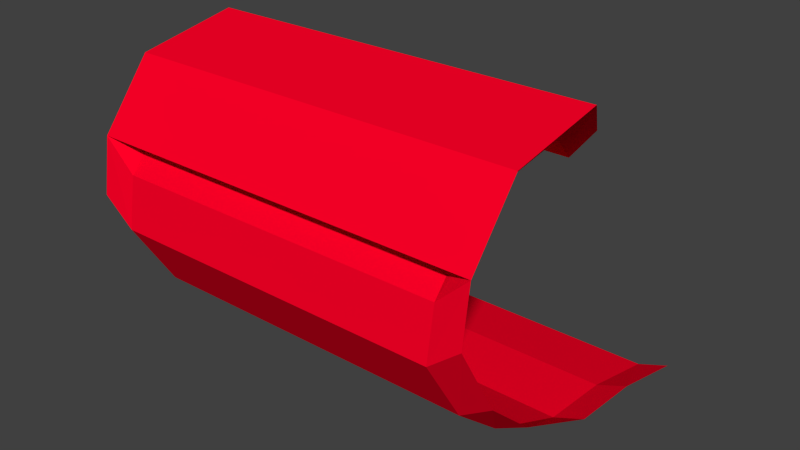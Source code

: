 # Source: wave.blend  (saved by Blender 2.70.0; exported with 4.5.12 LTS)
import bpy
from mathutils import Matrix  # noqa: F401  (used for matrix-valued properties, if any)

bpy.ops.wm.read_factory_settings(use_empty=True)
scene = bpy.context.scene
scene.name = 'Scene'

# ---- collections
col_collection_1 = bpy.data.collections.new('Collection 1'); scene.collection.children.link(col_collection_1)

# ---- materials (node trees are filled in below, after node groups)
mat_material = bpy.data.materials.new('Material')
mat_material.alpha_threshold = 0.0
mat_material.use_transparent_shadow = False
mat_material.diffuse_color = (1.0, 0.0, 0.02091, 1.0)
mat_material.roughness = 0.5
mat_material.line_color = (0.0, 0.0, 0.0, 1.0)
mat_material_001 = bpy.data.materials.new('Material.001')
mat_material_001.alpha_threshold = 0.0
mat_material_001.use_transparent_shadow = False
mat_material_001.diffuse_color = (0.0, 0.0, 0.0, 1.0)
mat_material_001.roughness = 0.5
mat_material_001.line_color = (0.0, 0.0, 0.0, 1.0)

# ---- material node trees

# ---- world
world_world = bpy.data.worlds.new('World'); scene.world = world_world
world_world.color = (0.05088, 0.05088, 0.05088)
world_world.use_sun_shadow = False
world_world.sun_shadow_jitter_overblur = 0.0
world_world.cycles.sampling_method = 'MANUAL'
world_world.cycles.sample_map_resolution = 256

# ---- meshes
me_plane_001 = bpy.data.meshes.new('Plane.001')
me_plane_001.from_pydata([(-2.0, -0.9, 0.2), (2.0, -0.9, 0.2), (-2.0, 1.0, -0.1108), (2.0, 1.0, -0.1108), (-2.0, 0.0, 0.1304), (2.0, 0.0, 0.1304), (-2.0, -2.0, 0.7), (2.0, -2.0, 0.7), (-2.0, -2.6, 1.2), (2.0, -2.6, 1.2), (-2.0, -3.1, 2.0), (2.0, -3.1, 2.0), (-2.0, -3.0, 2.6), (2.0, -3.0, 2.6), (-2.0, -2.4, 3.3), (2.0, -2.4, 3.3), (-2.0, -1.2, 3.5), (2.0, -1.2, 3.5), (-1.6, -0.3, 2.9), (1.6, -0.3, 2.9), (-2.369, -0.9, 0.3527), (2.369, -0.9, 0.3527), (-2.369, 1.0, 0.02563), (2.369, 1.0, 0.02563), (-2.369, 0.0, 0.2775), (2.369, 0.0, 0.2775), (-2.369, -2.0, 0.8935), (2.369, -2.0, 0.8935), (-2.369, -2.6, 1.434), (2.369, -2.6, 1.434), (-2.369, -3.1, 2.299), (2.369, -3.1, 2.299), (-2.369, -3.0, 2.948), (2.369, -3.0, 2.948), (-2.369, -2.4, 3.705), (2.369, -2.4, 3.705), (-2.369, -1.2, 3.922), (2.369, -1.2, 3.922), (-1.895, -0.3, 3.273), (1.895, -0.3, 3.273), (0.0, -0.9, 0.2), (0.0, 1.0, -0.1108), (0.0, 0.0, 0.1304), (0.0, -2.0, 0.7), (0.0, -2.6, 1.2), (0.0, -3.1, 2.0), (0.0, -3.0, 2.6), (0.0, -2.4, 3.3), (0.0, -1.2, 3.5), (0.0, -0.3, 2.9), (0.0, -0.3, 3.273), (0.0, -1.2, 3.922), (0.0, -2.4, 3.705), (0.0, -3.0, 2.948), (1.0, -0.9, 0.2), (1.0, -2.0, 0.7), (1.0, -2.6, 1.2), (1.0, -3.1, 2.0), (1.0, -3.0, 2.6), (1.0, -2.4, 3.3), (1.0, -1.2, 3.5), (0.8, -0.3, 2.9), (0.9476, -0.3, 3.273), (1.0, 1.0, -0.1108), (1.0, 0.0, 0.1304), (1.184, -1.2, 3.922), (1.184, -2.4, 3.705), (1.184, -3.0, 2.948), (-1.0, 1.0, -0.1108), (-1.0, 0.0, 0.1304), (-1.184, -1.2, 3.922), (-1.184, -2.4, 3.705), (-1.184, -3.0, 2.948), (-1.0, -0.9, 0.2), (-1.0, -2.0, 0.7), (-1.0, -2.6, 1.2), (-1.0, -3.1, 2.0), (-1.0, -3.0, 2.6), (-1.0, -2.4, 3.3), (-1.0, -1.2, 3.5), (-0.8, -0.3, 2.9), (-0.9476, -0.3, 3.273)], [], [(5, 3, 63), (1, 5, 64), (0, 6, 74), (6, 8, 75), (8, 10, 76), (10, 12, 77), (12, 14, 78), (14, 16, 79), (16, 18, 80), (6, 26, 28), (15, 17, 37), (12, 32, 34), (1, 7, 27), (11, 13, 33), (19, 39, 37), (2, 22, 24), (8, 28, 30), (3, 5, 25), (14, 34, 36), (4, 24, 20), (7, 9, 29), (0, 20, 26), (13, 15, 35), (10, 30, 32), (18, 16, 36), (5, 1, 21), (80, 18, 38), (9, 11, 31), (62, 65, 37), (36, 34, 71), (34, 32, 72), (42, 41, 68), (40, 42, 69), (40, 43, 55), (43, 44, 56), (44, 45, 57), (45, 46, 58), (46, 47, 59), (47, 48, 60), (60, 48, 49), (49, 50, 62), (70, 51, 50), (51, 52, 66), (52, 53, 67), (64, 63, 41), (54, 64, 42), (50, 51, 65), (54, 55, 7), (55, 56, 9), (56, 57, 11), (57, 58, 13), (58, 59, 15), (59, 60, 17), (17, 60, 61), (61, 62, 39), (65, 66, 35), (66, 67, 33), (73, 74, 43), (74, 75, 44), (75, 76, 45), (76, 77, 46), (77, 78, 47), (78, 79, 48), (79, 80, 49), (49, 80, 81), (70, 71, 52), (71, 72, 53), (69, 68, 2), (73, 69, 4), (36, 70, 81), (64, 5, 63), (54, 1, 64), (73, 0, 74), (74, 6, 75), (75, 8, 76), (76, 10, 77), (77, 12, 78), (78, 14, 79), (79, 16, 80), (8, 6, 28), (35, 15, 37), (14, 12, 34), (21, 1, 27), (31, 11, 33), (17, 19, 37), (4, 2, 24), (10, 8, 30), (23, 3, 25), (16, 14, 36), (0, 4, 20), (27, 7, 29), (6, 0, 26), (33, 13, 35), (12, 10, 32), (38, 18, 36), (25, 5, 21), (81, 80, 38), (29, 9, 31), (39, 62, 37), (70, 36, 71), (71, 34, 72), (69, 42, 68), (73, 40, 69), (54, 40, 55), (55, 43, 56), (56, 44, 57), (57, 45, 58), (58, 46, 59), (59, 47, 60), (61, 60, 49), (61, 49, 62), (81, 70, 50), (65, 51, 66), (66, 52, 67), (42, 64, 41), (40, 54, 42), (62, 50, 65), (1, 54, 7), (7, 55, 9), (9, 56, 11), (11, 57, 13), (13, 58, 15), (15, 59, 17), (19, 17, 61), (19, 61, 39), (37, 65, 35), (35, 66, 33), (40, 73, 43), (43, 74, 44), (44, 75, 45), (45, 76, 46), (46, 77, 47), (47, 78, 48), (48, 79, 49), (50, 49, 81), (51, 70, 52), (52, 71, 53), (4, 69, 2), (0, 73, 4), (38, 36, 81)])
me_plane_001.materials.append(mat_material)
me_plane_001.materials.append(mat_material_001)
me_plane_001.use_remesh_preserve_volume = False
me_plane_001.use_remesh_preserve_attributes = False
me_plane_001.use_mirror_vertex_groups = False
me_plane_001.update()

# ---- objects
ob_wave = bpy.data.objects.new('Wave', me_plane_001)

# ---- transforms, parenting, visibility, modifiers, constraints
ob_wave.location = (0.0, 0.0, 0.0)
ob_wave.lineart.crease_threshold = 0.0

# ---- collection membership
col_collection_1.objects.link(ob_wave)

# ---- scene / render settings (as saved in the file)
scene.frame_start = 1; scene.frame_end = 250; scene.frame_set(1)
scene.render.engine = 'BLENDER_EEVEE_NEXT'
scene.render.resolution_percentage = 50
scene.render.dither_intensity = 0.0
scene.cycles.use_denoising = False
scene.cycles.samples = 10
scene.cycles.sampling_pattern = 'TABULATED_SOBOL'
scene.cycles.light_sampling_threshold = 0.0
scene.cycles.use_adaptive_sampling = False
scene.cycles.use_light_tree = False
scene.cycles.blur_glossy = 0.0
scene.cycles.volume_bounces = 1
scene.cycles.pixel_filter_type = 'GAUSSIAN'
scene.cycles.sample_clamp_indirect = 0.0
scene.view_settings.view_transform = 'Standard'
bpy.context.view_layer.update()

# ---- added for rendering (the .blend has no active camera and no usable light): camera, sun
cam_auto = bpy.data.cameras.new('AutoCamera')
cam_auto.lens = 50.0
cam_auto.sensor_width = 36.0
cam_auto.clip_end = 1000.0
ob_auto_camera = bpy.data.objects.new('AutoCamera', cam_auto)
scene.collection.objects.link(ob_auto_camera)
ob_auto_camera.location = (6.89378, -9.32254, 7.42041)
ob_auto_camera.rotation_euler = (1.09748, -7.21219e-08, 0.694738)
scene.camera = ob_auto_camera
light_auto_sun = bpy.data.lights.new('AutoSun', 'SUN')
light_auto_sun.energy = 3.0
light_auto_sun.angle = 0.0523599
ob_auto_sun = bpy.data.objects.new('AutoSun', light_auto_sun)
scene.collection.objects.link(ob_auto_sun)
ob_auto_sun.rotation_euler = (0.872665, 0.174533, 0.523599)
bpy.context.view_layer.update()
